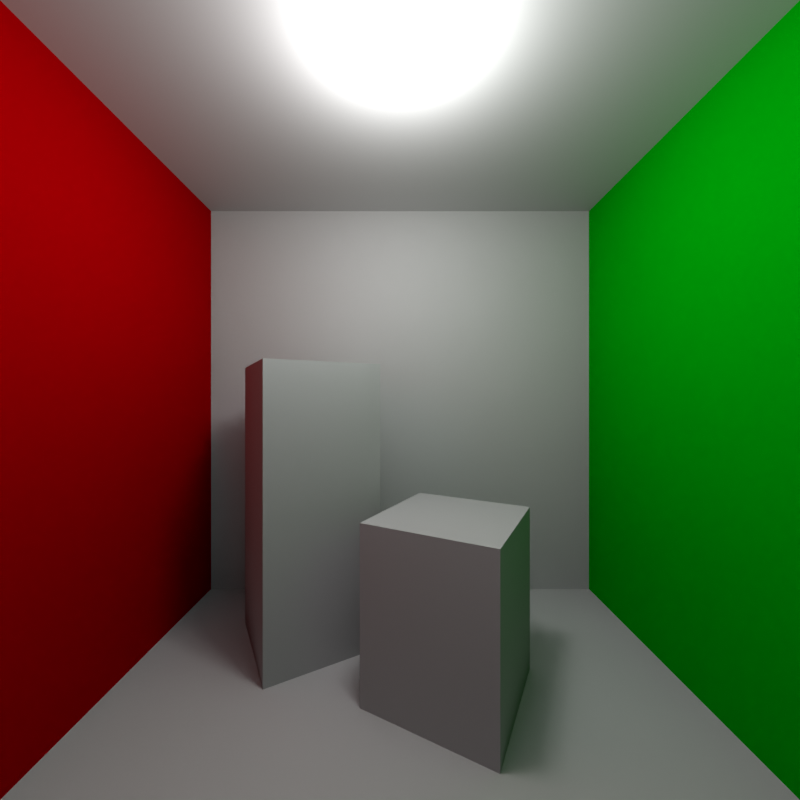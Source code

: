 # Source: Cornell.blend  (saved by Blender 2.90.8; exported with 4.5.12 LTS)
import bpy
from mathutils import Matrix  # noqa: F401  (used for matrix-valued properties, if any)

bpy.ops.wm.read_factory_settings(use_empty=True)
scene = bpy.context.scene
scene.name = 'Scene'

# ---- collections
col_collection = bpy.data.collections.new('Collection'); scene.collection.children.link(col_collection)

# ---- materials (node trees are filled in below, after node groups)
mat_white = bpy.data.materials.new('white')
mat_white.alpha_threshold = 0.0
mat_white.line_color = (0.0, 0.0, 0.0, 1.0)
mat_red = bpy.data.materials.new('red')
mat_green = bpy.data.materials.new('green')
mat_emissive = bpy.data.materials.new('emissive')

# ---- material node trees
mat_white.use_nodes = True; mat_white.node_tree.nodes.clear()
_N = mat_white.node_tree.nodes; _L = mat_white.node_tree.links
n0 = _N.new('ShaderNodeOutputMaterial'); n0.name = 'Material Output'; n0.location = (300, 300)
n1 = _N.new('ShaderNodeBsdfPrincipled'); n1.name = 'Principled BSDF'; n1.location = (10, 300)
n1.distribution = 'GGX'
n1.subsurface_method = 'BURLEY'
n1.inputs[0].default_value = (1.0, 1.0, 1.0, 1.0)
n1.inputs[2].default_value = 1.0
n1.inputs[3].default_value = 1.45
n1.inputs[13].default_value = 0.0
n1.inputs[27].default_value = (0.0, 0.0, 0.0, 1.0)
n1.inputs[28].default_value = 1.0
_L.new(n1.outputs[0], n0.inputs[0])
n0.is_active_output = True
mat_red.use_nodes = True; mat_red.node_tree.nodes.clear()
_N = mat_red.node_tree.nodes; _L = mat_red.node_tree.links
n0 = _N.new('ShaderNodeOutputMaterial'); n0.name = 'Material Output'; n0.location = (300, 300)
n1 = _N.new('ShaderNodeBsdfPrincipled'); n1.name = 'Principled BSDF'; n1.location = (10, 300)
n1.distribution = 'GGX'
n1.subsurface_method = 'BURLEY'
n1.inputs[0].default_value = (0.8, 0.0, 0.002208, 1.0)
n1.inputs[2].default_value = 1.0
n1.inputs[3].default_value = 1.45
n1.inputs[13].default_value = 0.0
n1.inputs[27].default_value = (0.0, 0.0, 0.0, 1.0)
n1.inputs[28].default_value = 1.0
_L.new(n1.outputs[0], n0.inputs[0])
n0.is_active_output = True
mat_green.use_nodes = True; mat_green.node_tree.nodes.clear()
_N = mat_green.node_tree.nodes; _L = mat_green.node_tree.links
n0 = _N.new('ShaderNodeOutputMaterial'); n0.name = 'Material Output'; n0.location = (300, 300)
n1 = _N.new('ShaderNodeBsdfPrincipled'); n1.name = 'Principled BSDF'; n1.location = (10, 300)
n1.distribution = 'GGX'
n1.subsurface_method = 'BURLEY'
n1.inputs[0].default_value = (0.0, 0.8, 0.005597, 1.0)
n1.inputs[2].default_value = 1.0
n1.inputs[3].default_value = 1.45
n1.inputs[13].default_value = 0.0
n1.inputs[27].default_value = (0.0, 0.0, 0.0, 1.0)
n1.inputs[28].default_value = 1.0
_L.new(n1.outputs[0], n0.inputs[0])
n0.is_active_output = True
mat_emissive.use_nodes = True; mat_emissive.node_tree.nodes.clear()
_N = mat_emissive.node_tree.nodes; _L = mat_emissive.node_tree.links
n0 = _N.new('ShaderNodeOutputMaterial'); n0.name = 'Material Output'; n0.location = (300, 300)
n1 = _N.new('ShaderNodeBsdfPrincipled'); n1.name = 'Principled BSDF'; n1.location = (10, 300)
n1.distribution = 'GGX'
n1.subsurface_method = 'BURLEY'
n1.inputs[0].default_value = (1.0, 1.0, 1.0, 1.0)
n1.inputs[3].default_value = 1.45
n1.inputs[13].default_value = 0.0
n1.inputs[27].default_value = (0.0, 0.0, 0.0, 1.0)
n1.inputs[28].default_value = 1.0
_L.new(n1.outputs[0], n0.inputs[0])
n0.is_active_output = True

# ---- world
world_world = bpy.data.worlds.new('World'); scene.world = world_world
world_world.use_nodes = True; world_world.node_tree.nodes.clear()
_N = world_world.node_tree.nodes; _L = world_world.node_tree.links
n0 = _N.new('ShaderNodeOutputWorld'); n0.name = 'World Output'; n0.location = (300, 300)
n1 = _N.new('ShaderNodeBackground'); n1.name = 'Background'; n1.location = (10, 300)
n1.inputs[0].default_value = (0.05088, 0.05088, 0.05088, 1.0)
_L.new(n1.outputs[0], n0.inputs[0])
n0.is_active_output = True
world_world.color = (0.05088, 0.05088, 0.05088)
world_world.use_sun_shadow = False
world_world.sun_shadow_jitter_overblur = 0.0

# ---- cameras
cam_camera = bpy.data.cameras.new('Camera')
cam_camera.clip_end = 100.0
cam_camera.lens = 17.0
cam_camera.ortho_scale = 7.314
cam_camera.show_passepartout = False

# ---- lights
light_light = bpy.data.lights.new('Light', 'POINT')
light_light.transmission_factor = 0.0
light_light.shadow_soft_size = 0.1
light_light.shadow_maximum_resolution = 0.006
light_light.use_absolute_resolution = True
light_light.cycles.max_bounces = 2

# ---- meshes
me_cube = bpy.data.meshes.new('Cube')
me_cube.from_pydata([(1.0, -1.0, -1.0), (-1.0, -1.0, -1.0), (1.0, 1.0, -1.0), (-1.0, 1.0, -1.0), (-1.0, -1.0, 1.0), (-1.0, 1.0, 1.0), (1.0, -1.0, 1.0), (1.0, 1.0, 1.0)], [], [(1, 3, 5, 4), (3, 2, 7, 5), (2, 3, 1, 0), (0, 1, 4, 6), (2, 0, 6, 7), (4, 5, 7, 6)])
me_cube.polygons.foreach_set('material_index', [1, 0, 0, 0, 2, 0])
_uv = me_cube.uv_layers.new(name='UVMap')
_uv.uv.foreach_set('vector', [0.375, 0.75, 0.375, 1.0, 0.625, 1.0, 0.625, 0.75, 0.375, 0.0, 0.375, 0.25, 0.625, 0.25, 0.625, 0.0, 0.125, 0.5, 0.125, 0.75, 0.375, 0.75, 0.375, 0.5, 0.375, 0.5, 0.375, 0.75, 0.625, 0.75, 0.625, 0.5, 0.375, 0.25, 0.375, 0.5, 0.625, 0.5, 0.625, 0.25, 0.625, 0.75, 0.625, 0.0, 0.625, 0.25, 0.625, 0.5])
me_cube.materials.append(mat_white)
me_cube.materials.append(mat_red)
me_cube.materials.append(mat_green)
me_cube.materials.append(mat_emissive)
me_cube.use_remesh_preserve_volume = False
me_cube.use_remesh_preserve_attributes = False
me_cube.use_mirror_vertex_groups = False
me_cube.update()
me_cube_001 = bpy.data.meshes.new('Cube.001')
me_cube_001.from_pydata([(-0.7106, 0.2848, -1.01), (-0.7106, 0.2848, 0.1446), (-0.7106, 0.7385, -1.01), (-0.7106, 0.7385, 0.1446), (-0.2569, 0.2848, -1.01), (-0.2569, 0.2848, 0.1446), (-0.2569, 0.7385, -1.01), (-0.2569, 0.7385, 0.1446)], [], [(0, 1, 3, 2), (2, 3, 7, 6), (6, 7, 5, 4), (4, 5, 1, 0), (2, 6, 4, 0), (7, 3, 1, 5)])
_uv = me_cube_001.uv_layers.new(name='UVMap')
_uv.uv.foreach_set('vector', [0.375, 0.0, 0.625, 0.0, 0.625, 0.25, 0.375, 0.25, 0.375, 0.25, 0.625, 0.25, 0.625, 0.5, 0.375, 0.5, 0.375, 0.5, 0.625, 0.5, 0.625, 0.75, 0.375, 0.75, 0.375, 0.75, 0.625, 0.75, 0.625, 1.0, 0.375, 1.0, 0.125, 0.5, 0.375, 0.5, 0.375, 0.75, 0.125, 0.75, 0.625, 0.5, 0.875, 0.5, 0.875, 0.75, 0.625, 0.75])
me_cube_001.use_remesh_fix_poles = True
me_cube_001.use_remesh_preserve_attributes = False
me_cube_001.use_mirror_vertex_groups = False
me_cube_001.update()
me_cube_002 = bpy.data.meshes.new('Cube.002')
me_cube_002.from_pydata([(-0.7106, 0.2848, -0.7363), (-0.7106, 0.2848, -0.1289), (-0.7106, 0.7385, -0.7363), (-0.7106, 0.7385, -0.1289), (-0.2569, 0.2848, -0.7363), (-0.2569, 0.2848, -0.1289), (-0.2569, 0.7385, -0.7363), (-0.2569, 0.7385, -0.1289)], [], [(0, 1, 3, 2), (2, 3, 7, 6), (6, 7, 5, 4), (4, 5, 1, 0), (2, 6, 4, 0), (7, 3, 1, 5)])
_uv = me_cube_002.uv_layers.new(name='UVMap')
_uv.uv.foreach_set('vector', [0.375, 0.0, 0.625, 0.0, 0.625, 0.25, 0.375, 0.25, 0.375, 0.25, 0.625, 0.25, 0.625, 0.5, 0.375, 0.5, 0.375, 0.5, 0.625, 0.5, 0.625, 0.75, 0.375, 0.75, 0.375, 0.75, 0.625, 0.75, 0.625, 1.0, 0.375, 1.0, 0.125, 0.5, 0.375, 0.5, 0.375, 0.75, 0.125, 0.75, 0.625, 0.5, 0.875, 0.5, 0.875, 0.75, 0.625, 0.75])
me_cube_002.use_remesh_fix_poles = True
me_cube_002.use_remesh_preserve_attributes = False
me_cube_002.use_mirror_vertex_groups = False
me_cube_002.update()

# ---- objects
ob_cube = bpy.data.objects.new('Cube', me_cube)
ob_light = bpy.data.objects.new('Light', light_light)
ob_camera = bpy.data.objects.new('Camera', cam_camera)
ob_cube_001 = bpy.data.objects.new('Cube.001', me_cube_001)
ob_cube_002 = bpy.data.objects.new('Cube.002', me_cube_002)

# ---- transforms, parenting, visibility, modifiers, constraints
ob_cube.location = (0.0, 0.0, 0.0)
ob_cube.lock_rotations_4d = False
ob_cube.empty_display_type = 'ARROWS'
ob_cube.lineart.crease_threshold = 0.0
ob_light.location = (0.0, 0.0, 0.8065)
ob_light.rotation_euler = (0.6503, 0.05522, 1.866)
ob_light.lock_rotations_4d = False
ob_light.empty_display_type = 'ARROWS'
ob_light.color = (0.0, 0.0, 0.0, 0.0)
ob_light.lineart.crease_threshold = 0.0
ob_camera.location = (0.0, -1.0, 0.0)
ob_camera.rotation_euler = (1.571, -0.0, 0.0)
ob_camera.lock_rotations_4d = False
ob_camera.empty_display_type = 'ARROWS'
ob_camera.color = (0.0, 0.0, 0.0, 0.0)
ob_camera.display_type = 'WIRE'
ob_camera.lineart.crease_threshold = 0.0
ob_cube_001.location = (0.2847, 0.4065, 0.0)
ob_cube_001.rotation_euler = (0.0, -0.0, 0.514)
ob_cube_001.lineart.crease_threshold = 0.0
ob_cube_002.location = (0.3582, -0.3628, -0.2698)
ob_cube_002.rotation_euler = (0.0, -0.0, -0.4967)
ob_cube_002.lineart.crease_threshold = 0.0

# ---- collection membership
col_collection.objects.link(ob_cube)
col_collection.objects.link(ob_light)
col_collection.objects.link(ob_camera)
col_collection.objects.link(ob_cube_001)
col_collection.objects.link(ob_cube_002)

# ---- scene / render settings (as saved in the file)
scene.camera = ob_camera
scene.frame_start = 1; scene.frame_end = 250; scene.frame_set(2)
scene.render.engine = 'CYCLES'
scene.render.resolution_x = 1000
scene.render.resolution_y = 1000
scene.cycles.use_denoising = False
scene.cycles.samples = 128
scene.cycles.sampling_pattern = 'TABULATED_SOBOL'
scene.cycles.use_adaptive_sampling = False
scene.cycles.use_light_tree = False
scene.cycles.max_bounces = 1
scene.cycles.diffuse_bounces = 1
scene.cycles.glossy_bounces = 0
scene.cycles.transmission_bounces = 0
scene.cycles.transparent_max_bounces = 0
scene.view_settings.look = 'High Contrast'
scene.view_settings.view_transform = 'Standard'
bpy.context.view_layer.update()
